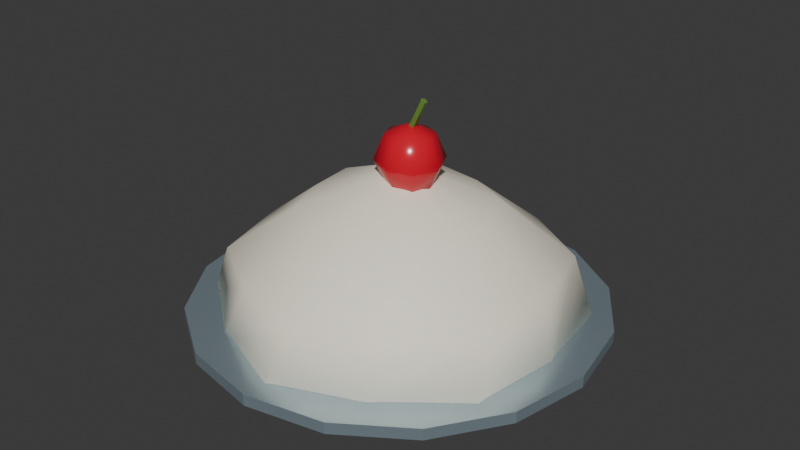 # Source: pie.blend  (saved by Blender 4.0.36; exported with 4.5.12 LTS)
import bpy
from mathutils import Matrix  # noqa: F401  (used for matrix-valued properties, if any)

bpy.ops.wm.read_factory_settings(use_empty=True)
scene = bpy.context.scene
scene.name = 'Scene'

# ---- collections
col_collection = bpy.data.collections.new('Collection'); scene.collection.children.link(col_collection)

# ---- materials (node trees are filled in below, after node groups)
mat_fluted_pie_tin = bpy.data.materials.new('Fluted pie tin')
mat_fluted_pie_tin.use_transparent_shadow = False
mat_fluted_pie_tin.diffuse_color = (0.48, 0.61, 0.69, 1.0)
mat_whipped_vanilla = bpy.data.materials.new('Whipped vanilla')
mat_whipped_vanilla.use_transparent_shadow = False
mat_whipped_vanilla.diffuse_color = (1.0, 0.94, 0.78, 1.0)
mat_cherry_glaze = bpy.data.materials.new('Cherry glaze')
mat_cherry_glaze.use_transparent_shadow = False
mat_cherry_glaze.diffuse_color = (0.68, 0.008, 0.028, 1.0)
mat_cherry_stem = bpy.data.materials.new('Cherry stem')
mat_cherry_stem.use_transparent_shadow = False
mat_cherry_stem.diffuse_color = (0.13, 0.25, 0.045, 1.0)

# ---- material node trees
mat_fluted_pie_tin.use_nodes = True; mat_fluted_pie_tin.node_tree.nodes.clear()
_N = mat_fluted_pie_tin.node_tree.nodes; _L = mat_fluted_pie_tin.node_tree.links
n0 = _N.new('ShaderNodeBsdfPrincipled'); n0.name = 'Principled BSDF'; n0.location = (10, 300)
n0.inputs[0].default_value = (0.48, 0.61, 0.69, 1.0)
n0.inputs[1].default_value = 0.72
n0.inputs[2].default_value = 0.26
n0.inputs[3].default_value = 1.45
n0.inputs[27].default_value = (0.48, 0.61, 0.69, 1.0)
n1 = _N.new('ShaderNodeOutputMaterial'); n1.name = 'Material Output'; n1.location = (300, 300)
_L.new(n0.outputs[0], n1.inputs[0])
n1.is_active_output = True
mat_whipped_vanilla.use_nodes = True; mat_whipped_vanilla.node_tree.nodes.clear()
_N = mat_whipped_vanilla.node_tree.nodes; _L = mat_whipped_vanilla.node_tree.links
n0 = _N.new('ShaderNodeBsdfPrincipled'); n0.name = 'Principled BSDF'; n0.location = (10, 300)
n0.inputs[0].default_value = (1.0, 0.94, 0.78, 1.0)
n0.inputs[2].default_value = 0.62
n0.inputs[3].default_value = 1.45
n0.inputs[27].default_value = (1.0, 0.94, 0.78, 1.0)
n1 = _N.new('ShaderNodeOutputMaterial'); n1.name = 'Material Output'; n1.location = (300, 300)
_L.new(n0.outputs[0], n1.inputs[0])
n1.is_active_output = True
mat_cherry_glaze.use_nodes = True; mat_cherry_glaze.node_tree.nodes.clear()
_N = mat_cherry_glaze.node_tree.nodes; _L = mat_cherry_glaze.node_tree.links
n0 = _N.new('ShaderNodeBsdfPrincipled'); n0.name = 'Principled BSDF'; n0.location = (10, 300)
n0.inputs[0].default_value = (0.68, 0.008, 0.028, 1.0)
n0.inputs[2].default_value = 0.2
n0.inputs[3].default_value = 1.45
n0.inputs[27].default_value = (0.68, 0.008, 0.028, 1.0)
n1 = _N.new('ShaderNodeOutputMaterial'); n1.name = 'Material Output'; n1.location = (300, 300)
_L.new(n0.outputs[0], n1.inputs[0])
n1.is_active_output = True
mat_cherry_stem.use_nodes = True; mat_cherry_stem.node_tree.nodes.clear()
_N = mat_cherry_stem.node_tree.nodes; _L = mat_cherry_stem.node_tree.links
n0 = _N.new('ShaderNodeBsdfPrincipled'); n0.name = 'Principled BSDF'; n0.location = (10, 300)
n0.inputs[0].default_value = (0.13, 0.25, 0.045, 1.0)
n0.inputs[2].default_value = 0.3
n0.inputs[3].default_value = 1.45
n0.inputs[27].default_value = (0.13, 0.25, 0.045, 1.0)
n1 = _N.new('ShaderNodeOutputMaterial'); n1.name = 'Material Output'; n1.location = (300, 300)
_L.new(n0.outputs[0], n1.inputs[0])
n1.is_active_output = True

# ---- world
world_world = bpy.data.worlds.new('World'); scene.world = world_world
world_world.use_nodes = True; world_world.node_tree.nodes.clear()
_N = world_world.node_tree.nodes; _L = world_world.node_tree.links
n0 = _N.new('ShaderNodeOutputWorld'); n0.name = 'World Output'; n0.location = (300, 300)
n1 = _N.new('ShaderNodeBackground'); n1.name = 'Background'; n1.location = (10, 300)
n1.inputs[0].default_value = (0.05088, 0.05088, 0.05088, 1.0)
_L.new(n1.outputs[0], n0.inputs[0])
n0.is_active_output = True
world_world.color = (0.05088, 0.05088, 0.05088)
world_world.use_sun_shadow = False
world_world.sun_shadow_jitter_overblur = 0.0

# ---- meshes
me_folded_tin = bpy.data.meshes.new('Folded tin')
me_folded_tin.from_pydata([(0.59, 0.0, 0.0), (0.5451, 0.2258, 0.0), (0.4172, 0.4172, 0.0), (0.2258, 0.5451, 0.0), (3.613e-17, 0.59, 0.0), (-0.2258, 0.5451, 0.0), (-0.4172, 0.4172, 0.0), (-0.5451, 0.2258, 0.0), (-0.59, 7.225e-17, 0.0), (-0.5451, -0.2258, 0.0), (-0.4172, -0.4172, 0.0), (-0.2258, -0.5451, 0.0), (-1.084e-16, -0.59, 0.0), (0.2258, -0.5451, 0.0), (0.4172, -0.4172, 0.0), (0.5451, -0.2258, 0.0), (0.8, 0.0, 0.16), (0.7391, 0.3061, 0.16), (0.5657, 0.5657, 0.16), (0.3061, 0.7391, 0.16), (4.899e-17, 0.8, 0.16), (-0.3061, 0.7391, 0.16), (-0.5657, 0.5657, 0.16), (-0.7391, 0.3061, 0.16), (-0.8, 9.797e-17, 0.16), (-0.7391, -0.3061, 0.16), (-0.5657, -0.5657, 0.16), (-0.3061, -0.7391, 0.16), (-1.47e-16, -0.8, 0.16), (0.3061, -0.7391, 0.16), (0.5657, -0.5657, 0.16), (0.7391, -0.3061, 0.16), (0.8, 0.0, 0.205), (0.7391, 0.3061, 0.205), (0.5657, 0.5657, 0.205), (0.3061, 0.7391, 0.205), (4.899e-17, 0.8, 0.205), (-0.3061, 0.7391, 0.205), (-0.5657, 0.5657, 0.205), (-0.7391, 0.3061, 0.205), (-0.8, 9.797e-17, 0.205), (-0.7391, -0.3061, 0.205), (-0.5657, -0.5657, 0.205), (-0.3061, -0.7391, 0.205), (-1.47e-16, -0.8, 0.205), (0.3061, -0.7391, 0.205), (0.5657, -0.5657, 0.205), (0.7391, -0.3061, 0.205), (0.72, 0.0, 0.205), (0.6652, 0.2755, 0.205), (0.5091, 0.5091, 0.205), (0.2755, 0.6652, 0.205), (4.409e-17, 0.72, 0.205), (-0.2755, 0.6652, 0.205), (-0.5091, 0.5091, 0.205), (-0.6652, 0.2755, 0.205), (-0.72, 8.817e-17, 0.205), (-0.6652, -0.2755, 0.205), (-0.5091, -0.5091, 0.205), (-0.2755, -0.6652, 0.205), (-1.323e-16, -0.72, 0.205), (0.2755, -0.6652, 0.205), (0.5091, -0.5091, 0.205), (0.6652, -0.2755, 0.205)], [], [(15, 14, 13, 12, 11, 10, 9, 8, 7, 6, 5, 4, 3, 2, 1, 0), (0, 1, 17, 16), (1, 2, 18, 17), (2, 3, 19, 18), (3, 4, 20, 19), (4, 5, 21, 20), (5, 6, 22, 21), (6, 7, 23, 22), (7, 8, 24, 23), (8, 9, 25, 24), (9, 10, 26, 25), (10, 11, 27, 26), (11, 12, 28, 27), (12, 13, 29, 28), (13, 14, 30, 29), (14, 15, 31, 30), (15, 0, 16, 31), (16, 17, 33, 32), (17, 18, 34, 33), (18, 19, 35, 34), (19, 20, 36, 35), (20, 21, 37, 36), (21, 22, 38, 37), (22, 23, 39, 38), (23, 24, 40, 39), (24, 25, 41, 40), (25, 26, 42, 41), (26, 27, 43, 42), (27, 28, 44, 43), (28, 29, 45, 44), (29, 30, 46, 45), (30, 31, 47, 46), (31, 16, 32, 47), (32, 33, 49, 48), (33, 34, 50, 49), (34, 35, 51, 50), (35, 36, 52, 51), (36, 37, 53, 52), (37, 38, 54, 53), (38, 39, 55, 54), (39, 40, 56, 55), (40, 41, 57, 56), (41, 42, 58, 57), (42, 43, 59, 58), (43, 44, 60, 59), (44, 45, 61, 60), (45, 46, 62, 61), (46, 47, 63, 62), (47, 32, 48, 63), (48, 49, 50, 51, 52, 53, 54, 55, 56, 57, 58, 59, 60, 61, 62, 63)])
me_folded_tin.materials.append(mat_fluted_pie_tin)
me_folded_tin.update()
me_whipped_dome = bpy.data.meshes.new('Whipped dome')
me_whipped_dome.from_pydata([(0.6768, 0.0, 0.18), (0.6235, 0.36, 0.18), (0.3384, 0.5861, 0.18), (4.409e-17, 0.72, 0.18), (-0.3384, 0.5861, 0.18), (-0.6235, 0.36, 0.18), (-0.6768, 8.288e-17, 0.18), (-0.6235, -0.36, 0.18), (-0.3384, -0.5861, 0.18), (-1.323e-16, -0.72, 0.18), (0.3384, -0.5861, 0.18), (0.6235, -0.36, 0.18), (0.5973, 0.07202, 0.4), (0.512, 0.3841, 0.4), (0.2363, 0.5533, 0.4), (-0.07662, 0.6354, 0.4), (-0.361, 0.4812, 0.4), (-0.5886, 0.2513, 0.4), (-0.5973, -0.07202, 0.4), (-0.512, -0.3841, 0.4), (-0.2363, -0.5533, 0.4), (0.07662, -0.6354, 0.4), (0.361, -0.4812, 0.4), (0.5886, -0.2513, 0.4), (0.3378, 0.08267, 0.6), (0.2673, 0.2559, 0.6), (0.09732, 0.3339, 0.6), (-0.08795, 0.3594, 0.6), (-0.2405, 0.2512, 0.6), (-0.3552, 0.1035, 0.6), (-0.3378, -0.08267, 0.6), (-0.2673, -0.2559, 0.6), (-0.09732, -0.3339, 0.6), (0.08795, -0.3594, 0.6), (0.2405, -0.2512, 0.6), (0.3552, -0.1035, 0.6), (0.06158, 0.02318, 0.73), (0.04441, 0.05411, 0.73), (0.01072, 0.06492, 0.73), (-0.02466, 0.06551, 0.73), (-0.05087, 0.04174, 0.73), (-0.06907, 0.0114, 0.73), (-0.06158, -0.02318, 0.73), (-0.04441, -0.05411, 0.73), (-0.01072, -0.06492, 0.73), (0.02466, -0.06551, 0.73), (0.05087, -0.04174, 0.73), (0.06907, -0.0114, 0.73)], [], [(11, 10, 9, 8, 7, 6, 5, 4, 3, 2, 1, 0), (0, 1, 13, 12), (1, 2, 14, 13), (2, 3, 15, 14), (3, 4, 16, 15), (4, 5, 17, 16), (5, 6, 18, 17), (6, 7, 19, 18), (7, 8, 20, 19), (8, 9, 21, 20), (9, 10, 22, 21), (10, 11, 23, 22), (11, 0, 12, 23), (12, 13, 25, 24), (13, 14, 26, 25), (14, 15, 27, 26), (15, 16, 28, 27), (16, 17, 29, 28), (17, 18, 30, 29), (18, 19, 31, 30), (19, 20, 32, 31), (20, 21, 33, 32), (21, 22, 34, 33), (22, 23, 35, 34), (23, 12, 24, 35), (24, 25, 37, 36), (25, 26, 38, 37), (26, 27, 39, 38), (27, 28, 40, 39), (28, 29, 41, 40), (29, 30, 42, 41), (30, 31, 43, 42), (31, 32, 44, 43), (32, 33, 45, 44), (33, 34, 46, 45), (34, 35, 47, 46), (35, 24, 36, 47), (36, 37, 38, 39, 40, 41, 42, 43, 44, 45, 46, 47)])
me_whipped_dome.polygons.foreach_set('use_smooth', [0, 1, 1, 1, 1, 1, 1, 1, 1, 1, 1, 1, 1, 1, 1, 1, 1, 1, 1, 1, 1, 1, 1, 1, 1, 1, 1, 1, 1, 1, 1, 1, 1, 1, 1, 1, 1, 0])
me_whipped_dome.materials.append(mat_whipped_vanilla)
me_whipped_dome.update()
me_sphere = bpy.data.meshes.new('Sphere')
me_sphere.from_pydata([(0.11, 0.065, 0.8819), (0.1369, 0.09192, 0.79), (0.11, 0.065, 0.6981), (0.1369, 0.0, 0.8819), (0.175, 0.0, 0.79), (0.1369, 0.0, 0.6981), (0.11, -0.065, 0.8819), (0.1369, -0.09192, 0.79), (0.11, -0.065, 0.6981), (0.045, -0.09192, 0.8819), (0.045, -0.13, 0.79), (0.045, -0.09192, 0.6981), (-0.02, -0.065, 0.8819), (-0.04692, -0.09192, 0.79), (-0.02, -0.065, 0.6981), (0.045, 0.0, 0.66), (-0.04692, 0.0, 0.8819), (-0.085, 0.0, 0.79), (-0.04692, 0.0, 0.6981), (-0.02, 0.065, 0.8819), (-0.04692, 0.09192, 0.79), (-0.02, 0.065, 0.6981), (0.045, 0.0, 0.92), (0.045, 0.09192, 0.8819), (0.045, 0.13, 0.79), (0.045, 0.09192, 0.6981)], [], [(23, 22, 0), (15, 25, 2), (24, 23, 0, 1), (25, 24, 1, 2), (15, 2, 5), (1, 0, 3, 4), (2, 1, 4, 5), (0, 22, 3), (15, 5, 8), (4, 3, 6, 7), (5, 4, 7, 8), (3, 22, 6), (6, 22, 9), (15, 8, 11), (7, 6, 9, 10), (8, 7, 10, 11), (11, 10, 13, 14), (9, 22, 12), (15, 11, 14), (10, 9, 12, 13), (14, 13, 17, 18), (12, 22, 16), (15, 14, 18), (13, 12, 16, 17), (18, 17, 20, 21), (16, 22, 19), (15, 18, 21), (17, 16, 19, 20), (21, 20, 24, 25), (19, 22, 23), (15, 21, 25), (20, 19, 23, 24)])
me_sphere.polygons.foreach_set('use_smooth', [True] * 32)
_uv = me_sphere.uv_layers.new(name='UVMap')
_uv.uv.foreach_set('vector', [0.75, 0.75, 0.6875, 1.0, 0.625, 0.75, 0.6875, 0.0, 0.75, 0.25, 0.625, 0.25, 0.75, 0.5, 0.75, 0.75, 0.625, 0.75, 0.625, 0.5, 0.75, 0.25, 0.75, 0.5, 0.625, 0.5, 0.625, 0.25, 0.5625, 0.0, 0.625, 0.25, 0.5, 0.25, 0.625, 0.5, 0.625, 0.75, 0.5, 0.75, 0.5, 0.5, 0.625, 0.25, 0.625, 0.5, 0.5, 0.5, 0.5, 0.25, 0.625, 0.75, 0.5625, 1.0, 0.5, 0.75, 0.4375, 0.0, 0.5, 0.25, 0.375, 0.25, 0.5, 0.5, 0.5, 0.75, 0.375, 0.75, 0.375, 0.5, 0.5, 0.25, 0.5, 0.5, 0.375, 0.5, 0.375, 0.25, 0.5, 0.75, 0.4375, 1.0, 0.375, 0.75, 0.375, 0.75, 0.3125, 1.0, 0.25, 0.75, 0.3125, 0.0, 0.375, 0.25, 0.25, 0.25, 0.375, 0.5, 0.375, 0.75, 0.25, 0.75, 0.25, 0.5, 0.375, 0.25, 0.375, 0.5, 0.25, 0.5, 0.25, 0.25, 0.25, 0.25, 0.25, 0.5, 0.125, 0.5, 0.125, 0.25, 0.25, 0.75, 0.1875, 1.0, 0.125, 0.75, 0.1875, 0.0, 0.25, 0.25, 0.125, 0.25, 0.25, 0.5, 0.25, 0.75, 0.125, 0.75, 0.125, 0.5, 0.125, 0.25, 0.125, 0.5, 0.0, 0.5, 0.0, 0.25, 0.125, 0.75, 0.0625, 1.0, 0.0, 0.75, 0.0625, 0.0, 0.125, 0.25, 0.0, 0.25, 0.125, 0.5, 0.125, 0.75, 0.0, 0.75, 0.0, 0.5, 1.0, 0.25, 1.0, 0.5, 0.875, 0.5, 0.875, 0.25, 1.0, 0.75, 0.9375, 1.0, 0.875, 0.75, 0.9375, 0.0, 1.0, 0.25, 0.875, 0.25, 1.0, 0.5, 1.0, 0.75, 0.875, 0.75, 0.875, 0.5, 0.875, 0.25, 0.875, 0.5, 0.75, 0.5, 0.75, 0.25, 0.875, 0.75, 0.8125, 1.0, 0.75, 0.75, 0.8125, 0.0, 0.875, 0.25, 0.75, 0.25, 0.875, 0.5, 0.875, 0.75, 0.75, 0.75, 0.75, 0.5])
me_sphere.materials.append(mat_cherry_glaze)
me_sphere.update()
me_cone = bpy.data.meshes.new('Cone')
me_cone.from_pydata([(0.03248, 3.652e-09, 0.9013), (0.09248, -6.031e-09, 1.021), (0.04113, 0.01331, 0.8969), (0.1011, 0.01331, 1.017), (0.05513, 0.008229, 0.8899), (0.1151, 0.008229, 1.01), (0.05513, -0.008229, 0.8899), (0.1151, -0.008229, 1.01), (0.04113, -0.01331, 0.8969), (0.1011, -0.01331, 1.017)], [], [(0, 1, 3, 2), (2, 3, 5, 4), (4, 5, 7, 6), (3, 1, 9, 7, 5), (6, 7, 9, 8), (8, 9, 1, 0), (0, 2, 4, 6, 8)])
_uv = me_cone.uv_layers.new(name='UVMap')
_uv.uv.foreach_set('vector', [1.0, 0.5, 1.0, 1.0, 0.8, 1.0, 0.8, 0.5, 0.8, 0.5, 0.8, 1.0, 0.6, 1.0, 0.6, 0.5, 0.6, 0.5, 0.6, 1.0, 0.4, 1.0, 0.4, 0.5, 0.4783, 0.3242, 0.25, 0.49, 0.02175, 0.3242, 0.1089, 0.05584, 0.3911, 0.05584, 0.4, 0.5, 0.4, 1.0, 0.2, 1.0, 0.2, 0.5, 0.2, 0.5, 0.2, 1.0, 2.98e-08, 1.0, 2.98e-08, 0.5, 0.75, 0.49, 0.9783, 0.3242, 0.8911, 0.05584, 0.6089, 0.05584, 0.5217, 0.3242])
me_cone.materials.append(mat_cherry_stem)
me_cone.update()

# ---- objects
ob_pie_dish = bpy.data.objects.new('pie_dish', me_folded_tin)
ob_cream_dome = bpy.data.objects.new('cream_dome', me_whipped_dome)
ob_cherry = bpy.data.objects.new('Cherry', me_sphere)
ob_cherry_stem = bpy.data.objects.new('Cherry stem', me_cone)

# ---- transforms, parenting, visibility, modifiers, constraints
ob_pie_dish.location = (0.0, 0.0, 0.0)
ob_cream_dome.location = (0.0, 0.0, 0.0)
ob_cherry.location = (0.0, 0.0, 0.0)
ob_cherry_stem.location = (0.0, 0.0, 0.0)

# ---- collection membership
col_collection.objects.link(ob_pie_dish)
col_collection.objects.link(ob_cream_dome)
col_collection.objects.link(ob_cherry)
col_collection.objects.link(ob_cherry_stem)

# ---- scene / render settings (as saved in the file)
scene.frame_start = 1; scene.frame_end = 250; scene.frame_set(1)
scene.render.engine = 'BLENDER_EEVEE_NEXT'
scene.cycles.sampling_pattern = 'TABULATED_SOBOL'
bpy.context.view_layer.update()

# ---- added for rendering (the .blend has no active camera and no usable light): camera, sun
cam_auto = bpy.data.cameras.new('AutoCamera')
cam_auto.lens = 50.0
cam_auto.sensor_width = 36.0
cam_auto.clip_end = 1000.0
ob_auto_camera = bpy.data.objects.new('AutoCamera', cam_auto)
scene.collection.objects.link(ob_auto_camera)
ob_auto_camera.location = (2.2969, -2.75628, 2.34815)
ob_auto_camera.rotation_euler = (1.09748, -7.21219e-08, 0.694738)
scene.camera = ob_auto_camera
light_auto_sun = bpy.data.lights.new('AutoSun', 'SUN')
light_auto_sun.energy = 3.0
light_auto_sun.angle = 0.0523599
ob_auto_sun = bpy.data.objects.new('AutoSun', light_auto_sun)
scene.collection.objects.link(ob_auto_sun)
ob_auto_sun.rotation_euler = (0.872665, 0.174533, 0.523599)
bpy.context.view_layer.update()

